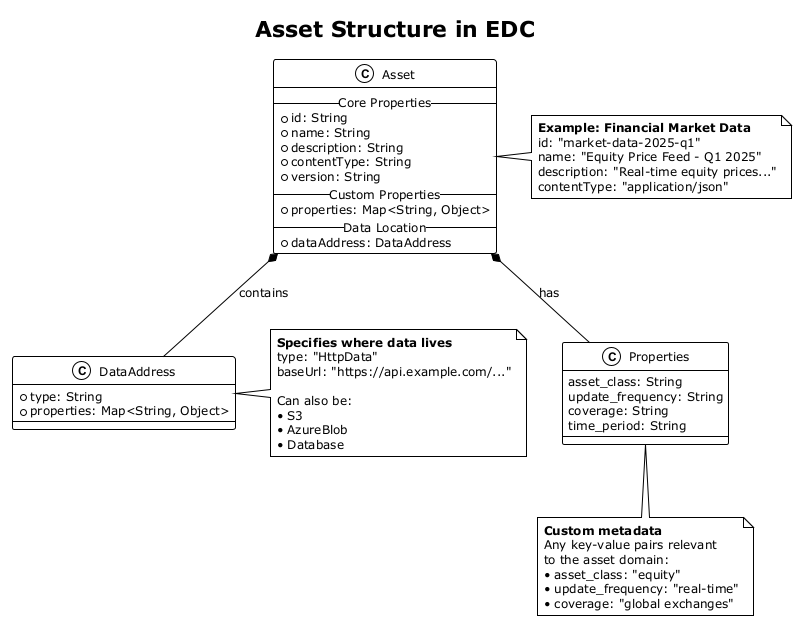

The diagram above was rendered by PlantUML. Its source (embedded in the PNG):
@startuml asset-structure
!theme plain
skinparam backgroundColor white
skinparam shadowing false
skinparam defaultFontSize 12

title Asset Structure in EDC

class Asset {
  --Core Properties--
  +id: String
  +name: String
  +description: String
  +contentType: String
  +version: String
  --Custom Properties--
  +properties: Map<String, Object>
  --Data Location--
  +dataAddress: DataAddress
}

class DataAddress {
  +type: String
  +properties: Map<String, Object>
}

class Properties {
  asset_class: String
  update_frequency: String
  coverage: String
  time_period: String
}

Asset *-- DataAddress : contains
Asset *-- Properties : has

note right of Asset
  <b>Example: Financial Market Data</b>
  id: "market-data-2025-q1"
  name: "Equity Price Feed - Q1 2025"
  description: "Real-time equity prices..."
  contentType: "application/json"
end note

note right of DataAddress
  <b>Specifies where data lives</b>
  type: "HttpData"
  baseUrl: "https://api.example.com/..."
  
  Can also be:
  • S3
  • AzureBlob
  • Database
end note

note bottom of Properties
  <b>Custom metadata</b>
  Any key-value pairs relevant
  to the asset domain:
  • asset_class: "equity"
  • update_frequency: "real-time"
  • coverage: "global exchanges"
end note

@enduml